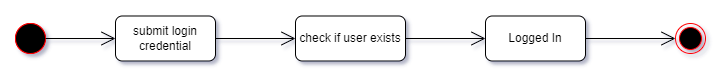

The diagram above was exported from draw.io. Its source (the exported page's mxGraphModel, read from the mxfile embedded in the PNG):
<mxGraphModel dx="729" dy="346" grid="1" gridSize="10" guides="1" tooltips="1" connect="1" arrows="1" fold="1" page="1" pageScale="1" pageWidth="827" pageHeight="1169" math="0" shadow="0">
  <root>
    <mxCell id="0" />
    <mxCell id="1" parent="0" />
    <mxCell id="eE56fRcTvq2fknQPrmKP-2" value="" style="ellipse;html=1;fillColor=#000000;strokeColor=#ff0000;" parent="1" vertex="1">
      <mxGeometry x="40" y="130" width="30" height="30" as="geometry" />
    </mxCell>
    <mxCell id="VBI9FcaJE5KMPxZmnCym-1" value="submit login credential" style="rounded=1;whiteSpace=wrap;html=1;" vertex="1" parent="1">
      <mxGeometry x="140" y="122.5" width="100" height="45" as="geometry" />
    </mxCell>
    <mxCell id="VBI9FcaJE5KMPxZmnCym-2" value="" style="ellipse;html=1;fillColor=#000000;strokeColor=#ff0000;" vertex="1" parent="1">
      <mxGeometry x="40" y="130" width="30" height="30" as="geometry" />
    </mxCell>
    <mxCell id="VBI9FcaJE5KMPxZmnCym-3" value="" style="ellipse;html=1;shape=endState;fillColor=#000000;strokeColor=#ff0000;" vertex="1" parent="1">
      <mxGeometry x="700" y="130" width="30" height="30" as="geometry" />
    </mxCell>
    <mxCell id="VBI9FcaJE5KMPxZmnCym-4" value="check if user exists" style="rounded=1;whiteSpace=wrap;html=1;" vertex="1" parent="1">
      <mxGeometry x="320" y="122.5" width="110" height="45" as="geometry" />
    </mxCell>
    <mxCell id="VBI9FcaJE5KMPxZmnCym-5" value="" style="endArrow=open;endFill=1;endSize=12;html=1;rounded=0;exitX=1;exitY=0.5;exitDx=0;exitDy=0;entryX=0;entryY=0.5;entryDx=0;entryDy=0;" edge="1" parent="1" source="VBI9FcaJE5KMPxZmnCym-1" target="VBI9FcaJE5KMPxZmnCym-4">
      <mxGeometry width="160" relative="1" as="geometry">
        <mxPoint x="200" y="133" as="sourcePoint" />
        <mxPoint x="280" y="83" as="targetPoint" />
        <Array as="points" />
      </mxGeometry>
    </mxCell>
    <mxCell id="VBI9FcaJE5KMPxZmnCym-6" value="" style="endArrow=open;endFill=1;endSize=12;html=1;rounded=0;exitX=1;exitY=0.5;exitDx=0;exitDy=0;entryX=0;entryY=0.5;entryDx=0;entryDy=0;" edge="1" parent="1" source="VBI9FcaJE5KMPxZmnCym-2" target="VBI9FcaJE5KMPxZmnCym-1">
      <mxGeometry width="160" relative="1" as="geometry">
        <mxPoint x="70" y="180" as="sourcePoint" />
        <mxPoint x="120" y="180" as="targetPoint" />
        <Array as="points" />
      </mxGeometry>
    </mxCell>
    <mxCell id="VBI9FcaJE5KMPxZmnCym-7" value="Logged In" style="rounded=1;whiteSpace=wrap;html=1;" vertex="1" parent="1">
      <mxGeometry x="510" y="122.5" width="100" height="45" as="geometry" />
    </mxCell>
    <mxCell id="VBI9FcaJE5KMPxZmnCym-9" value="" style="endArrow=open;endFill=1;endSize=12;html=1;rounded=0;exitX=1;exitY=0.5;exitDx=0;exitDy=0;entryX=0;entryY=0.5;entryDx=0;entryDy=0;" edge="1" parent="1" source="VBI9FcaJE5KMPxZmnCym-7" target="VBI9FcaJE5KMPxZmnCym-3">
      <mxGeometry width="160" relative="1" as="geometry">
        <mxPoint x="590" y="155" as="sourcePoint" />
        <mxPoint x="650" y="155" as="targetPoint" />
        <Array as="points" />
      </mxGeometry>
    </mxCell>
    <mxCell id="VBI9FcaJE5KMPxZmnCym-11" value="" style="endArrow=open;endFill=1;endSize=12;html=1;rounded=0;exitX=1;exitY=0.5;exitDx=0;exitDy=0;entryX=0;entryY=0.5;entryDx=0;entryDy=0;" edge="1" parent="1" source="VBI9FcaJE5KMPxZmnCym-4" target="VBI9FcaJE5KMPxZmnCym-7">
      <mxGeometry width="160" relative="1" as="geometry">
        <mxPoint x="730" y="145" as="sourcePoint" />
        <mxPoint x="470" y="155" as="targetPoint" />
        <Array as="points" />
      </mxGeometry>
    </mxCell>
  </root>
</mxGraphModel>